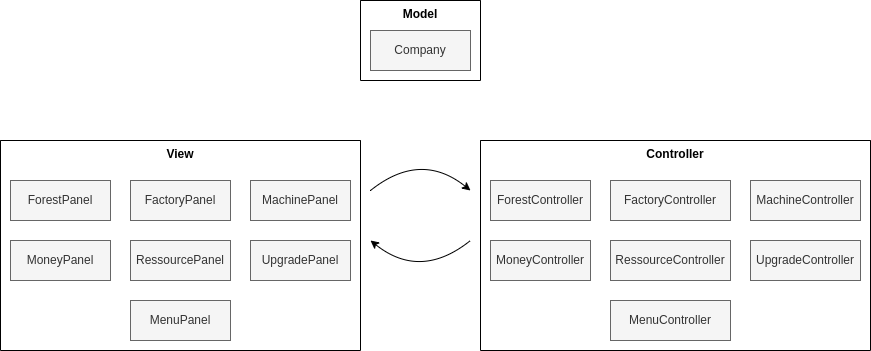

The diagram above was exported from draw.io. Its source (the exported page's mxGraphModel, read from the mxfile embedded in the PNG):
<mxGraphModel dx="1375" dy="536" grid="1" gridSize="10" guides="1" tooltips="1" connect="1" arrows="1" fold="1" page="1" pageScale="1" pageWidth="827" pageHeight="1169" math="0" shadow="0">
  <root>
    <mxCell id="0" />
    <mxCell id="1" parent="0" />
    <mxCell id="2" value="View" style="swimlane;startSize=0;verticalAlign=top;" parent="1" vertex="1">
      <mxGeometry x="30" y="360" width="360" height="210" as="geometry" />
    </mxCell>
    <mxCell id="3" value="ForestPanel" style="rounded=0;whiteSpace=wrap;html=1;fillColor=#f5f5f5;fontColor=#333333;strokeColor=#666666;" parent="2" vertex="1">
      <mxGeometry x="10" y="40" width="100" height="40" as="geometry" />
    </mxCell>
    <mxCell id="4" value="FactoryPanel" style="rounded=0;whiteSpace=wrap;html=1;fillColor=#f5f5f5;fontColor=#333333;strokeColor=#666666;" parent="2" vertex="1">
      <mxGeometry x="130" y="40" width="100" height="40" as="geometry" />
    </mxCell>
    <mxCell id="5" value="MachinePanel" style="rounded=0;whiteSpace=wrap;html=1;fillColor=#f5f5f5;fontColor=#333333;strokeColor=#666666;" parent="2" vertex="1">
      <mxGeometry x="250" y="40" width="100" height="40" as="geometry" />
    </mxCell>
    <mxCell id="6" value="MoneyPanel" style="rounded=0;whiteSpace=wrap;html=1;fillColor=#f5f5f5;fontColor=#333333;strokeColor=#666666;" parent="2" vertex="1">
      <mxGeometry x="10" y="100" width="100" height="40" as="geometry" />
    </mxCell>
    <mxCell id="7" value="RessourcePanel" style="rounded=0;whiteSpace=wrap;html=1;fillColor=#f5f5f5;fontColor=#333333;strokeColor=#666666;" parent="2" vertex="1">
      <mxGeometry x="130" y="100" width="100" height="40" as="geometry" />
    </mxCell>
    <mxCell id="8" value="UpgradePanel" style="rounded=0;whiteSpace=wrap;html=1;fillColor=#f5f5f5;fontColor=#333333;strokeColor=#666666;" parent="2" vertex="1">
      <mxGeometry x="250" y="100" width="100" height="40" as="geometry" />
    </mxCell>
    <mxCell id="9" value="MenuPanel" style="rounded=0;whiteSpace=wrap;html=1;fillColor=#f5f5f5;fontColor=#333333;strokeColor=#666666;" parent="2" vertex="1">
      <mxGeometry x="130" y="160" width="100" height="40" as="geometry" />
    </mxCell>
    <mxCell id="10" value="Controller" style="swimlane;startSize=0;verticalAlign=top;" parent="1" vertex="1">
      <mxGeometry x="510" y="360" width="390" height="210" as="geometry" />
    </mxCell>
    <mxCell id="11" value="ForestController" style="rounded=0;whiteSpace=wrap;html=1;fillColor=#f5f5f5;fontColor=#333333;strokeColor=#666666;" parent="10" vertex="1">
      <mxGeometry x="10" y="40" width="100" height="40" as="geometry" />
    </mxCell>
    <mxCell id="12" value="FactoryController" style="rounded=0;whiteSpace=wrap;html=1;fillColor=#f5f5f5;fontColor=#333333;strokeColor=#666666;" parent="10" vertex="1">
      <mxGeometry x="130" y="40" width="120" height="40" as="geometry" />
    </mxCell>
    <mxCell id="13" value="RessourceController" style="rounded=0;whiteSpace=wrap;html=1;fillColor=#f5f5f5;fontColor=#333333;strokeColor=#666666;" parent="10" vertex="1">
      <mxGeometry x="130" y="100" width="120" height="40" as="geometry" />
    </mxCell>
    <mxCell id="14" value="MoneyController" style="rounded=0;whiteSpace=wrap;html=1;fillColor=#f5f5f5;fontColor=#333333;strokeColor=#666666;" parent="10" vertex="1">
      <mxGeometry x="10" y="100" width="100" height="40" as="geometry" />
    </mxCell>
    <mxCell id="19" value="MachineController" style="rounded=0;whiteSpace=wrap;html=1;fillColor=#f5f5f5;fontColor=#333333;strokeColor=#666666;" vertex="1" parent="10">
      <mxGeometry x="270" y="40" width="110" height="40" as="geometry" />
    </mxCell>
    <mxCell id="20" value="UpgradeController" style="rounded=0;whiteSpace=wrap;html=1;fillColor=#f5f5f5;fontColor=#333333;strokeColor=#666666;" vertex="1" parent="10">
      <mxGeometry x="270" y="100" width="110" height="40" as="geometry" />
    </mxCell>
    <mxCell id="21" value="MenuController" style="rounded=0;whiteSpace=wrap;html=1;fillColor=#f5f5f5;fontColor=#333333;strokeColor=#666666;" vertex="1" parent="10">
      <mxGeometry x="130" y="160" width="120" height="40" as="geometry" />
    </mxCell>
    <mxCell id="15" value="" style="curved=1;endArrow=classic;html=1;" parent="1" edge="1">
      <mxGeometry width="50" height="50" relative="1" as="geometry">
        <mxPoint x="400" y="410" as="sourcePoint" />
        <mxPoint x="500" y="410" as="targetPoint" />
        <Array as="points">
          <mxPoint x="450" y="370" />
        </Array>
      </mxGeometry>
    </mxCell>
    <mxCell id="16" value="" style="curved=1;endArrow=classic;html=1;" parent="1" edge="1">
      <mxGeometry width="50" height="50" relative="1" as="geometry">
        <mxPoint x="500" y="460" as="sourcePoint" />
        <mxPoint x="400" y="460" as="targetPoint" />
        <Array as="points">
          <mxPoint x="450" y="500" />
        </Array>
      </mxGeometry>
    </mxCell>
    <mxCell id="17" value="Model" style="swimlane;startSize=0;verticalAlign=top;" parent="1" vertex="1">
      <mxGeometry x="390" y="220" width="120" height="80" as="geometry" />
    </mxCell>
    <mxCell id="18" value="Company" style="rounded=0;whiteSpace=wrap;html=1;fillColor=#f5f5f5;fontColor=#333333;strokeColor=#666666;" parent="17" vertex="1">
      <mxGeometry x="10" y="30" width="100" height="40" as="geometry" />
    </mxCell>
  </root>
</mxGraphModel>